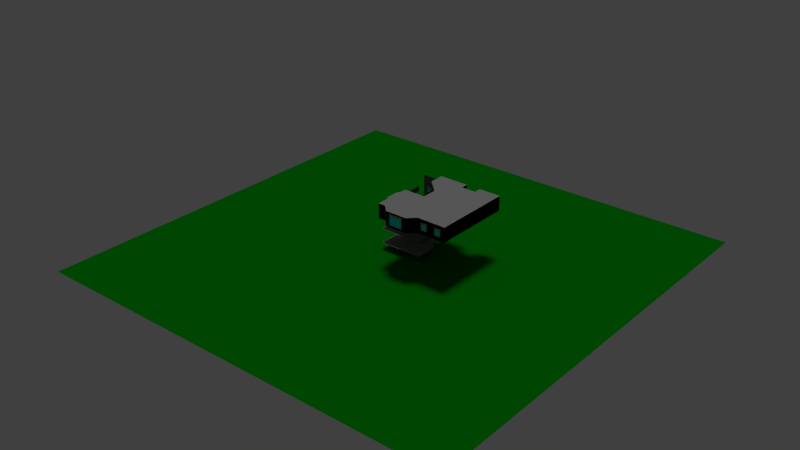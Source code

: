# Source: level_02_mockup.blend  (saved by Blender 2.78.0; exported with 4.5.12 LTS)
import bpy
from mathutils import Matrix  # noqa: F401  (used for matrix-valued properties, if any)

bpy.ops.wm.read_factory_settings(use_empty=True)
scene = bpy.context.scene
scene.name = 'Scene'

# ---- collections
col_collection_1 = bpy.data.collections.new('Collection 1'); scene.collection.children.link(col_collection_1)

# ---- materials (node trees are filled in below, after node groups)
mat_wall_01_material = bpy.data.materials.new('wall_01_material')
mat_wall_01_material.alpha_threshold = 0.0
mat_wall_01_material.use_transparent_shadow = False
mat_wall_01_material.diffuse_color = (0.2266, 0.2266, 0.2266, 1.0)
mat_wall_01_material.roughness = 0.5
mat_wall_01_material.specular_intensity = 0.0
mat_floor_02_material_001 = bpy.data.materials.new('floor_02_material.001')
mat_floor_02_material_001.alpha_threshold = 0.0
mat_floor_02_material_001.use_transparent_shadow = False
mat_floor_02_material_001.diffuse_color = (0.2462, 0.2462, 0.2462, 1.0)
mat_floor_02_material_001.roughness = 0.5
mat_floor_02_material_001.specular_intensity = 0.0
mat_door_01_material = bpy.data.materials.new('door_01_material')
mat_door_01_material.alpha_threshold = 0.0
mat_door_01_material.use_transparent_shadow = False
mat_door_01_material.diffuse_color = (0.3264, 0.1258, 0.0347, 1.0)
mat_door_01_material.roughness = 0.5
mat_door_01_material.specular_intensity = 0.0
mat_black_material = bpy.data.materials.new('black_material')
mat_black_material.alpha_threshold = 0.0
mat_black_material.use_transparent_shadow = False
mat_black_material.diffuse_color = (0.0, 0.0, 0.0, 1.0)
mat_black_material.roughness = 0.5
mat_black_material.specular_intensity = 0.0
mat_grass_01_material = bpy.data.materials.new('grass_01_material')
mat_grass_01_material.alpha_threshold = 0.0
mat_grass_01_material.use_transparent_shadow = False
mat_grass_01_material.diffuse_color = (0.0, 0.1626, 0.001403, 1.0)
mat_grass_01_material.roughness = 0.5
mat_grass_01_material.specular_intensity = 0.0
mat_floor_03_material = bpy.data.materials.new('floor_03_material')
mat_floor_03_material.alpha_threshold = 0.0
mat_floor_03_material.use_transparent_shadow = False
mat_floor_03_material.diffuse_color = (0.448, 0.2051, 0.03828, 1.0)
mat_floor_03_material.roughness = 0.5
mat_floor_03_material.specular_intensity = 0.0
mat_floor_06_material = bpy.data.materials.new('floor_06_material')
mat_floor_06_material.alpha_threshold = 0.0
mat_floor_06_material.use_transparent_shadow = False
mat_floor_06_material.diffuse_color = (0.8, 0.03107, 0.03107, 1.0)
mat_floor_06_material.roughness = 0.5
mat_floor_06_material.specular_intensity = 0.0
mat_floor_05_material = bpy.data.materials.new('floor_05_material')
mat_floor_05_material.alpha_threshold = 0.0
mat_floor_05_material.use_transparent_shadow = False
mat_floor_05_material.diffuse_color = (0.2428, 0.3677, 0.8, 1.0)
mat_floor_05_material.roughness = 0.5
mat_floor_05_material.specular_intensity = 0.0
mat_floor_02_material = bpy.data.materials.new('floor_02_material')
mat_floor_02_material.alpha_threshold = 0.0
mat_floor_02_material.use_transparent_shadow = False
mat_floor_02_material.diffuse_color = (0.8, 0.3514, 0.3806, 1.0)
mat_floor_02_material.roughness = 0.5
mat_floor_02_material.specular_intensity = 0.0
mat_window_01_material = bpy.data.materials.new('window_01_material')
mat_window_01_material.alpha_threshold = 0.0
mat_window_01_material.use_transparent_shadow = False
mat_window_01_material.diffuse_color = (0.1376, 0.07243, 0.008651, 1.0)
mat_window_01_material.roughness = 0.5
mat_window_01_material.specular_intensity = 0.0
mat_glass_01_material = bpy.data.materials.new('glass_01_material')
mat_glass_01_material.alpha_threshold = 0.0
mat_glass_01_material.use_transparent_shadow = False
mat_glass_01_material.diffuse_color = (0.0, 0.7846, 1.0, 1.0)
mat_glass_01_material.roughness = 0.5
mat_glass_01_material.specular_intensity = 0.0
mat_wall_03_material = bpy.data.materials.new('wall_03_material')
mat_wall_03_material.alpha_threshold = 0.0
mat_wall_03_material.use_transparent_shadow = False
mat_wall_03_material.diffuse_color = (0.05222, 0.05222, 0.05222, 1.0)
mat_wall_03_material.roughness = 0.5
mat_wall_03_material.specular_intensity = 0.0
mat_wall_02_material = bpy.data.materials.new('wall_02_material')
mat_wall_02_material.alpha_threshold = 0.0
mat_wall_02_material.use_transparent_shadow = False
mat_wall_02_material.diffuse_color = (0.1025, 0.1025, 0.1025, 1.0)
mat_wall_02_material.roughness = 0.5
mat_wall_02_material.specular_intensity = 0.0
mat_floor_01_material = bpy.data.materials.new('floor_01_material')
mat_floor_01_material.alpha_threshold = 0.0
mat_floor_01_material.use_transparent_shadow = False
mat_floor_01_material.diffuse_color = (0.02313, 0.05497, 0.01265, 1.0)
mat_floor_01_material.roughness = 0.5
mat_floor_01_material.specular_intensity = 0.0

# ---- material node trees

# ---- world
world_world = bpy.data.worlds.new('World'); scene.world = world_world
world_world.color = (0.05088, 0.05088, 0.05088)
world_world.use_sun_shadow = False
world_world.sun_shadow_jitter_overblur = 0.0
world_world.cycles.sampling_method = 'MANUAL'

# ---- lights
light_hemi_001 = bpy.data.lights.new('Hemi.001', 'SUN')
light_hemi_001.transmission_factor = 0.0
light_hemi_001.angle = 0.1993
light_hemi_001.energy = 0.5
light_hemi_001.shadow_buffer_clip_start = 0.5
light_hemi_001.shadow_soft_size = 0.1
light_hemi_001.shadow_cascade_max_distance = 1000.0
light_hemi = bpy.data.lights.new('Hemi', 'SUN')
light_hemi.transmission_factor = 0.0
light_hemi.angle = 0.1993
light_hemi.energy = 1.0
light_hemi.shadow_buffer_clip_start = 0.5
light_hemi.shadow_soft_size = 0.1
light_hemi.shadow_cascade_max_distance = 1000.0

# ---- meshes
me_plane_009 = bpy.data.meshes.new('Plane.009')
me_plane_009.from_pydata([(6.0, 1.5, 2.0), (6.0, 1.5, 1.8), (6.0, 0.5, 1.8), (6.0, 0.5, 2.0), (6.0, 2.0, 0.0), (6.0, 2.0, 2.0), (5.0, 6.0, 2.0), (1.0, 0.0, 0.0), (1.0, 2.0, 2.0), (-2.0, 0.0, 2.0), (-2.0, 0.0, 0.0), (-1.0, 4.0, 2.0), (-1.0, 4.0, 0.0), (-1.0, 6.0, 2.0), (-1.0, 6.0, 0.0), (3.0, 3.0, 0.0), (-2.0, -5.0, 2.0), (-2.0, -5.0, 0.0), (3.0, 2.0, 2.0), (3.0, 2.0, 0.0), (-1.0, -5.0, 0.0), (3.0, 5.0, 2.0), (3.0, 5.0, 0.0), (-1.0, -5.0, 2.0), (1.0, 0.0, 2.0), (2.0, 0.0, 2.0), (0.0, -6.0, 0.0), (0.0, -6.0, 2.0), (3.0, -6.0, 0.0), (3.0, -6.0, 2.0), (6.0, 1.5, 2.0), (4.0, -5.0, 0.0), (8.0, -1.0, 0.0), (8.0, -1.0, 2.0), (6.0, -1.0, 2.0), (6.0, -1.0, 0.0), (6.0, 1.5, 0.0), (5.0, 0.0, 0.0), (6.0, 0.5, 0.0), (4.0, -5.0, 2.0), (4.0, -3.0, 2.0), (3.0, -3.0, 0.0), (3.0, -3.0, 2.0), (2.0, -2.0, 2.0), (2.0, -2.0, 0.0), (2.0, 0.0, 0.0), (1.0, 2.0, 0.0), (5.0, 0.0, 2.0), (5.0, 6.0, 0.0), (5.0, 3.0, 0.0), (5.0, 3.0, 2.0), (3.0, 6.0, 0.0), (3.0, 6.0, 2.0), (4.0, -3.0, 0.0), (6.0, 0.0, 2.0), (6.0, 0.0, 0.0), (4.0, -1.0, 2.0), (4.0, -1.0, 0.0), (3.0, 3.0, 2.0), (5.0, 5.0, 0.0), (5.0, 5.0, 2.0), (6.0, 2.0, 0.0), (6.0, 2.0, 2.0), (8.0, 6.0, 2.0), (8.0, 6.0, 0.0), (6.0, 0.5, 2.0), (8.0, -5.0, 2.0), (8.0, -5.0, 0.0), (6.0, 0.0, 0.0), (6.0, 0.0, 2.0), (3.0, 4.5, 2.0), (3.0, 4.5, 1.8), (3.0, 3.5, 1.8), (3.0, 3.5, 2.0), (3.0, 5.0, 0.0), (3.0, 5.0, 2.0), (3.0, 4.5, 2.0), (3.0, 4.5, 0.0), (3.0, 3.5, 0.0), (3.0, 3.0, 2.0), (3.0, 3.0, 0.0), (3.0, 3.5, 2.0), (1.0, 1.5, 2.0), (1.0, 1.5, 1.8), (1.0, 0.5, 1.8), (1.0, 0.5, 2.0), (1.0, 2.0, 0.0), (1.0, 2.0, 2.0), (1.0, 1.5, 2.0), (1.0, 1.5, 0.0), (1.0, 0.5, 0.0), (1.0, 0.0, 2.0), (1.0, 0.0, 0.0), (1.0, 0.5, 2.0), (2.0, -0.5, 2.0), (2.0, -0.5, 1.8), (2.0, -1.5, 1.8), (2.0, -1.5, 2.0), (2.0, 0.0, 0.0), (2.0, 0.0, 2.0), (2.0, -0.5, 2.0), (2.0, -0.5, 0.0), (2.0, -1.5, 0.0), (2.0, -2.0, 2.0), (2.0, -2.0, 0.0), (2.0, -1.5, 2.0), (4.0, -1.5, 2.0), (4.0, -1.5, 1.8), (4.0, -2.5, 1.8), (4.0, -2.5, 2.0), (4.0, -1.0, 0.0), (4.0, -1.0, 2.0), (4.0, -1.5, 2.0), (4.0, -1.5, 0.0), (4.0, -2.5, 0.0), (4.0, -3.0, 2.0), (4.0, -3.0, 0.0), (4.0, -2.5, 2.0)], [], [(1, 2, 3, 0), (42, 40, 53, 41), (69, 47, 37, 68), (7, 10, 9, 24), (8, 11, 12, 46), (11, 13, 14, 12), (13, 52, 51, 14), (10, 17, 16, 9), (46, 19, 18, 8), (19, 15, 58, 18), (60, 6, 48, 59), (40, 39, 31, 53), (45, 7, 24, 25), (17, 20, 23, 16), (20, 26, 27, 23), (26, 28, 29, 27), (28, 31, 39, 29), (38, 55, 54, 65), (43, 42, 41, 44), (35, 32, 33, 34), (52, 21, 22, 51), (68, 35, 34, 69), (66, 39, 31, 67), (30, 5, 4, 36), (57, 37, 47, 56), (63, 33, 32, 64), (6, 63, 64, 48), (49, 15, 58, 50), (21, 60, 59, 22), (50, 62, 61, 49), (33, 66, 67, 32), (71, 72, 73, 70), (78, 80, 79, 81), (76, 75, 74, 77), (83, 84, 85, 82), (90, 92, 91, 93), (88, 87, 86, 89), (95, 96, 97, 94), (102, 104, 103, 105), (100, 99, 98, 101), (107, 108, 109, 106), (114, 116, 115, 117), (112, 111, 110, 113)])
me_plane_009.materials.append(mat_wall_01_material)
me_plane_009.use_remesh_preserve_volume = False
me_plane_009.use_remesh_preserve_attributes = False
me_plane_009.use_mirror_vertex_groups = False
me_plane_009.update()
me_plane_007 = bpy.data.meshes.new('Plane.007')
me_plane_007.from_pydata([(-7.0, 6.0, 0.0), (-8.0, 4.0, 0.0), (-8.0, 6.0, 0.0), (-3.0, 6.0, 0.0), (-4.0, 4.0, 0.0), (-3.0, 4.0, 0.0), (-5.0, 3.0, 0.0), (-5.0, 1.0, 0.0), (-1.0, -1.0, 0.0), (-1.0, 3.0, 0.0), (-4.0, 7.0, 0.0), (-4.0, 9.0, 0.0), (-6.0, 7.0, 0.0), (-6.0, 9.0, 0.0), (-4.0, 10.0, 0.0), (-1.0, 10.0, 0.0), (-3.0, 3.0, 0.0), (-8.0, 10.0, 0.0), (-10.0, 8.0, 0.0), (-10.0, 10.0, 0.0), (-6.0, 6.0, 0.0), (-6.0, 10.0, 0.0), (-11.0, -1.0, 0.0), (-11.0, 4.0, 0.0), (-10.0, -1.0, 0.0), (-10.0, 4.0, 0.0), (-9.0, -2.0, 0.0), (-6.0, -2.0, 0.0), (-7.0, 2.0, 0.0), (-6.0, 1.0, 0.0), (-9.0, 4.0, 0.0), (-7.0, 4.0, 0.0), (-5.0, -1.0, 0.0)], [], [(31, 1, 2, 0), (0, 20, 6, 31), (20, 12, 4, 6), (12, 10, 3, 4), (3, 5, 4), (6, 28, 31), (6, 7, 29, 28), (32, 6, 16, 8), (16, 9, 8), (6, 4, 5, 16), (10, 12, 13, 11), (11, 3, 10), (11, 14, 15, 3), (15, 9, 16, 3), (2, 18, 19, 17), (17, 21, 20, 2), (23, 25, 24, 22), (25, 30, 26, 24), (30, 28, 27, 26), (28, 29, 32, 27), (30, 31, 28), (29, 7, 32)])
me_plane_007.materials.append(mat_floor_02_material_001)
me_plane_007.use_remesh_preserve_volume = False
me_plane_007.use_remesh_preserve_attributes = False
me_plane_007.use_mirror_vertex_groups = False
me_plane_007.update()
me_plane_100 = bpy.data.meshes.new('Plane.100')
me_plane_100.from_pydata([(0.5, -0.125, 0.0), (0.5, 0.125, 0.0), (-0.5, -0.125, 0.0), (-0.5, 0.125, 0.0), (-0.5, -0.125, 1.8), (0.5, -0.125, 1.8), (0.5, 0.125, 1.8), (-0.5, 0.125, 1.8), (0.4, 0.125, 0.0), (-0.4, 0.125, 0.0), (0.4, 0.125, 1.71), (-0.4, 0.125, 1.71), (-0.4, -0.125, 0.0), (0.4, -0.125, 0.0), (-0.4, -0.125, 1.71), (0.4, -0.125, 1.71), (0.4, 0.075, 0.0), (-0.4, 0.075, 0.0), (0.4, 0.075, 1.71), (-0.4, 0.075, 1.71), (-0.4, -0.075, 0.0), (0.4, -0.075, 0.0), (-0.4, -0.075, 1.71), (0.4, -0.075, 1.71)], [], [(5, 6, 7, 4), (3, 2, 4, 7), (0, 1, 6, 5), (11, 10, 18, 19), (6, 1, 8, 10), (3, 7, 11, 9), (7, 6, 10, 11), (13, 15, 23, 21), (4, 2, 12, 14), (0, 5, 15, 13), (5, 4, 14, 15), (16, 17, 19, 18), (9, 11, 19, 17), (10, 8, 16, 18), (20, 21, 23, 22), (14, 12, 20, 22), (15, 14, 22, 23)])
me_plane_100.polygons.foreach_set('material_index', [0, 0, 0, 0, 0, 0, 0, 0, 0, 0, 0, 1, 0, 0, 1, 0, 0])
me_plane_100.materials.append(mat_door_01_material)
me_plane_100.materials.append(mat_black_material)
me_plane_100.use_remesh_preserve_volume = False
me_plane_100.use_remesh_preserve_attributes = False
me_plane_100.use_mirror_vertex_groups = False
me_plane_100.update()
me_plane_064 = bpy.data.meshes.new('Plane.064')
me_plane_064.from_pydata([(-30.0, -30.0, 0.0), (30.0, -30.0, 0.0), (-30.0, 30.0, 0.0), (30.0, 30.0, 0.0)], [], [(0, 1, 3, 2)])
me_plane_064.materials.append(mat_grass_01_material)
me_plane_064.use_remesh_preserve_volume = False
me_plane_064.use_remesh_preserve_attributes = False
me_plane_064.use_mirror_vertex_groups = False
me_plane_064.update()
me_plane_032 = bpy.data.meshes.new('Plane.032')
me_plane_032.from_pydata([(3.0, -6.0, 0.0), (3.0, -1.0, 0.0), (4.0, -6.0, 0.0), (4.0, -1.0, 0.0), (5.0, -7.0, 0.0), (8.0, -7.0, 0.0), (7.0, -3.0, 0.0), (8.0, -4.0, 0.0), (5.0, -1.0, 0.0), (7.0, -1.0, 0.0), (9.0, -6.0, 0.0), (9.0, -4.0, 0.0)], [], [(1, 0, 2, 3), (3, 2, 4, 8), (8, 4, 5, 6), (6, 5, 10, 7), (8, 6, 9), (7, 10, 11)])
me_plane_032.materials.append(mat_floor_03_material)
me_plane_032.use_remesh_preserve_volume = False
me_plane_032.use_remesh_preserve_attributes = False
me_plane_032.use_mirror_vertex_groups = False
me_plane_032.update()
me_plane_031 = bpy.data.meshes.new('Plane.031')
me_plane_031.from_pydata([(-2.0, -1.0, 0.0), (-2.0, 3.0, 0.0), (-4.0, 1.0, 0.0), (-4.0, 3.0, 0.0), (0.0, -1.0, 0.0), (0.0, 3.0, 0.0)], [], [(0, 1, 3, 2), (1, 0, 4, 5)])
me_plane_031.materials.append(mat_floor_06_material)
me_plane_031.use_remesh_preserve_volume = False
me_plane_031.use_remesh_preserve_attributes = False
me_plane_031.use_mirror_vertex_groups = False
me_plane_031.update()
me_plane_030 = bpy.data.meshes.new('Plane.030')
me_plane_030.from_pydata([(-3.0, 3.0, 0.0), (-3.0, 5.0, 0.0), (-5.0, 3.0, 0.0), (-5.0, 5.0, 0.0), (-2.0, 2.0, 0.0), (-3.0, 6.0, 0.0), (0.0, 6.0, 0.0), (-2.0, -1.0, 0.0), (0.0, -1.0, 0.0)], [], [(0, 1, 3, 2), (1, 0, 4), (1, 4, 6, 5), (6, 4, 7, 8)])
me_plane_030.materials.append(mat_floor_05_material)
me_plane_030.use_remesh_preserve_volume = False
me_plane_030.use_remesh_preserve_attributes = False
me_plane_030.use_mirror_vertex_groups = False
me_plane_030.update()
me_plane_028 = bpy.data.meshes.new('Plane.028')
me_plane_028.from_pydata([(-5.0, -1.0, 0.0), (-5.0, 3.0, 0.0), (-3.0, 3.0, 0.0), (-1.0, -1.0, 0.0), (-1.0, 3.0, 0.0), (-4.0, 4.0, 0.0), (-3.0, 4.0, 0.0)], [], [(0, 3, 2, 1), (2, 3, 4), (1, 2, 6, 5)])
me_plane_028.materials.append(mat_floor_02_material)
me_plane_028.use_remesh_preserve_volume = False
me_plane_028.use_remesh_preserve_attributes = False
me_plane_028.use_mirror_vertex_groups = False
me_plane_028.update()
me_plane_025 = bpy.data.meshes.new('Plane.025')
me_plane_025.from_pydata([(-0.5, -0.1, 0.0), (0.5, -0.1, 0.0), (-0.5, 0.1, 0.0), (0.5, 0.1, 0.0), (-0.5, 0.1, 1.0), (-0.5, -0.1, 1.0), (0.5, -0.1, 1.0), (0.5, 0.1, 1.0), (-0.4, -0.1, 0.1), (0.4, -0.1, 0.1), (-0.4, -0.1, 0.9), (0.4, -0.1, 0.9), (0.4, 0.1, 0.1), (-0.4, 0.1, 0.1), (0.4, 0.1, 0.9), (-0.4, 0.1, 0.9), (-0.4, -0.05, 0.1), (0.4, -0.05, 0.1), (-0.4, -0.05, 0.9), (0.4, -0.05, 0.9), (0.4, 0.05, 0.1), (-0.4, 0.05, 0.1), (0.4, 0.05, 0.9), (-0.4, 0.05, 0.9)], [], [(0, 2, 3, 1), (5, 6, 7, 4), (1, 3, 7, 6), (2, 0, 5, 4), (2, 4, 15, 13), (1, 6, 11, 9), (11, 10, 18, 19), (6, 5, 10, 11), (0, 1, 9, 8), (5, 0, 8, 10), (14, 12, 20, 22), (4, 7, 14, 15), (3, 2, 13, 12), (7, 3, 12, 14), (16, 17, 19, 18), (9, 11, 19, 17), (8, 9, 17, 16), (10, 8, 16, 18), (20, 21, 23, 22), (12, 13, 21, 20), (13, 15, 23, 21), (15, 14, 22, 23)])
me_plane_025.polygons.foreach_set('material_index', [0, 0, 0, 0, 0, 0, 0, 0, 0, 0, 0, 0, 0, 0, 1, 0, 0, 0, 1, 0, 0, 0])
me_plane_025.materials.append(mat_window_01_material)
me_plane_025.materials.append(mat_glass_01_material)
me_plane_025.use_remesh_preserve_volume = False
me_plane_025.use_remesh_preserve_attributes = False
me_plane_025.use_mirror_vertex_groups = False
me_plane_025.update()
me_plane_024 = bpy.data.meshes.new('Plane.024')
me_plane_024.from_pydata([(-0.5, -0.1, 0.0), (0.5, -0.1, 0.0), (-0.5, 0.1, 0.0), (0.5, 0.1, 0.0), (-0.5, 0.1, 1.0), (-0.5, -0.1, 1.0), (0.5, -0.1, 1.0), (0.5, 0.1, 1.0), (-0.4, -0.1, 0.1), (0.4, -0.1, 0.1), (-0.4, -0.1, 0.9), (0.4, -0.1, 0.9), (0.4, 0.1, 0.1), (-0.4, 0.1, 0.1), (0.4, 0.1, 0.9), (-0.4, 0.1, 0.9), (-0.4, -0.05, 0.1), (0.4, -0.05, 0.1), (-0.4, -0.05, 0.9), (0.4, -0.05, 0.9), (0.4, 0.05, 0.1), (-0.4, 0.05, 0.1), (0.4, 0.05, 0.9), (-0.4, 0.05, 0.9)], [], [(0, 2, 3, 1), (5, 6, 7, 4), (1, 3, 7, 6), (2, 0, 5, 4), (2, 4, 15, 13), (1, 6, 11, 9), (11, 10, 18, 19), (6, 5, 10, 11), (0, 1, 9, 8), (5, 0, 8, 10), (14, 12, 20, 22), (4, 7, 14, 15), (3, 2, 13, 12), (7, 3, 12, 14), (16, 17, 19, 18), (9, 11, 19, 17), (8, 9, 17, 16), (10, 8, 16, 18), (20, 21, 23, 22), (12, 13, 21, 20), (13, 15, 23, 21), (15, 14, 22, 23)])
me_plane_024.polygons.foreach_set('material_index', [0, 0, 0, 0, 0, 0, 0, 0, 0, 0, 0, 0, 0, 0, 1, 0, 0, 0, 1, 0, 0, 0])
me_plane_024.materials.append(mat_window_01_material)
me_plane_024.materials.append(mat_glass_01_material)
me_plane_024.use_remesh_preserve_volume = False
me_plane_024.use_remesh_preserve_attributes = False
me_plane_024.use_mirror_vertex_groups = False
me_plane_024.update()
me_plane_023 = bpy.data.meshes.new('Plane.023')
me_plane_023.from_pydata([(-0.5, -0.1, 0.0), (0.5, -0.1, 0.0), (-0.5, 0.1, 0.0), (0.5, 0.1, 0.0), (-0.5, 0.1, 1.0), (-0.5, -0.1, 1.0), (0.5, -0.1, 1.0), (0.5, 0.1, 1.0), (-0.4, -0.1, 0.1), (0.4, -0.1, 0.1), (-0.4, -0.1, 0.9), (0.4, -0.1, 0.9), (0.4, 0.1, 0.1), (-0.4, 0.1, 0.1), (0.4, 0.1, 0.9), (-0.4, 0.1, 0.9), (-0.4, -0.05, 0.1), (0.4, -0.05, 0.1), (-0.4, -0.05, 0.9), (0.4, -0.05, 0.9), (0.4, 0.05, 0.1), (-0.4, 0.05, 0.1), (0.4, 0.05, 0.9), (-0.4, 0.05, 0.9)], [], [(0, 2, 3, 1), (5, 6, 7, 4), (1, 3, 7, 6), (2, 0, 5, 4), (2, 4, 15, 13), (1, 6, 11, 9), (11, 10, 18, 19), (6, 5, 10, 11), (0, 1, 9, 8), (5, 0, 8, 10), (14, 12, 20, 22), (4, 7, 14, 15), (3, 2, 13, 12), (7, 3, 12, 14), (16, 17, 19, 18), (9, 11, 19, 17), (8, 9, 17, 16), (10, 8, 16, 18), (20, 21, 23, 22), (12, 13, 21, 20), (13, 15, 23, 21), (15, 14, 22, 23)])
me_plane_023.polygons.foreach_set('material_index', [0, 0, 0, 0, 0, 0, 0, 0, 0, 0, 0, 0, 0, 0, 1, 0, 0, 0, 1, 0, 0, 0])
me_plane_023.materials.append(mat_window_01_material)
me_plane_023.materials.append(mat_glass_01_material)
me_plane_023.use_remesh_preserve_volume = False
me_plane_023.use_remesh_preserve_attributes = False
me_plane_023.use_mirror_vertex_groups = False
me_plane_023.update()
me_plane_022 = bpy.data.meshes.new('Plane.022')
me_plane_022.from_pydata([(-0.5, -0.1, 0.0), (0.5, -0.1, 0.0), (-0.5, 0.1, 0.0), (0.5, 0.1, 0.0), (-0.5, 0.1, 1.0), (-0.5, -0.1, 1.0), (0.5, -0.1, 1.0), (0.5, 0.1, 1.0), (-0.4, -0.1, 0.1), (0.4, -0.1, 0.1), (-0.4, -0.1, 0.9), (0.4, -0.1, 0.9), (0.4, 0.1, 0.1), (-0.4, 0.1, 0.1), (0.4, 0.1, 0.9), (-0.4, 0.1, 0.9), (-0.4, -0.05, 0.1), (0.4, -0.05, 0.1), (-0.4, -0.05, 0.9), (0.4, -0.05, 0.9), (0.4, 0.05, 0.1), (-0.4, 0.05, 0.1), (0.4, 0.05, 0.9), (-0.4, 0.05, 0.9)], [], [(0, 2, 3, 1), (5, 6, 7, 4), (1, 3, 7, 6), (2, 0, 5, 4), (2, 4, 15, 13), (1, 6, 11, 9), (11, 10, 18, 19), (6, 5, 10, 11), (0, 1, 9, 8), (5, 0, 8, 10), (14, 12, 20, 22), (4, 7, 14, 15), (3, 2, 13, 12), (7, 3, 12, 14), (16, 17, 19, 18), (9, 11, 19, 17), (8, 9, 17, 16), (10, 8, 16, 18), (20, 21, 23, 22), (12, 13, 21, 20), (13, 15, 23, 21), (15, 14, 22, 23)])
me_plane_022.polygons.foreach_set('material_index', [0, 0, 0, 0, 0, 0, 0, 0, 0, 0, 0, 0, 0, 0, 1, 0, 0, 0, 1, 0, 0, 0])
me_plane_022.materials.append(mat_window_01_material)
me_plane_022.materials.append(mat_glass_01_material)
me_plane_022.use_remesh_preserve_volume = False
me_plane_022.use_remesh_preserve_attributes = False
me_plane_022.use_mirror_vertex_groups = False
me_plane_022.update()
me_plane_021 = bpy.data.meshes.new('Plane.021')
me_plane_021.from_pydata([(-0.5, -0.1, 0.0), (0.5, -0.1, 0.0), (-0.5, 0.1, 0.0), (0.5, 0.1, 0.0), (-0.5, 0.1, 1.0), (-0.5, -0.1, 1.0), (0.5, -0.1, 1.0), (0.5, 0.1, 1.0), (-0.4, -0.1, 0.1), (0.4, -0.1, 0.1), (-0.4, -0.1, 0.9), (0.4, -0.1, 0.9), (0.4, 0.1, 0.1), (-0.4, 0.1, 0.1), (0.4, 0.1, 0.9), (-0.4, 0.1, 0.9), (-0.4, -0.05, 0.1), (0.4, -0.05, 0.1), (-0.4, -0.05, 0.9), (0.4, -0.05, 0.9), (0.4, 0.05, 0.1), (-0.4, 0.05, 0.1), (0.4, 0.05, 0.9), (-0.4, 0.05, 0.9)], [], [(0, 2, 3, 1), (5, 6, 7, 4), (1, 3, 7, 6), (2, 0, 5, 4), (2, 4, 15, 13), (1, 6, 11, 9), (11, 10, 18, 19), (6, 5, 10, 11), (0, 1, 9, 8), (5, 0, 8, 10), (14, 12, 20, 22), (4, 7, 14, 15), (3, 2, 13, 12), (7, 3, 12, 14), (16, 17, 19, 18), (9, 11, 19, 17), (8, 9, 17, 16), (10, 8, 16, 18), (20, 21, 23, 22), (12, 13, 21, 20), (13, 15, 23, 21), (15, 14, 22, 23)])
me_plane_021.polygons.foreach_set('material_index', [0, 0, 0, 0, 0, 0, 0, 0, 0, 0, 0, 0, 0, 0, 1, 0, 0, 0, 1, 0, 0, 0])
me_plane_021.materials.append(mat_window_01_material)
me_plane_021.materials.append(mat_glass_01_material)
me_plane_021.use_remesh_preserve_volume = False
me_plane_021.use_remesh_preserve_attributes = False
me_plane_021.use_mirror_vertex_groups = False
me_plane_021.update()
me_plane_020 = bpy.data.meshes.new('Plane.020')
me_plane_020.from_pydata([(-0.5, -0.1, 0.0), (0.5, -0.1, 0.0), (-0.5, 0.1, 0.0), (0.5, 0.1, 0.0), (-0.5, 0.1, 1.0), (-0.5, -0.1, 1.0), (0.5, -0.1, 1.0), (0.5, 0.1, 1.0), (-0.4, -0.1, 0.1), (0.4, -0.1, 0.1), (-0.4, -0.1, 0.9), (0.4, -0.1, 0.9), (0.4, 0.1, 0.1), (-0.4, 0.1, 0.1), (0.4, 0.1, 0.9), (-0.4, 0.1, 0.9), (-0.4, -0.05, 0.1), (0.4, -0.05, 0.1), (-0.4, -0.05, 0.9), (0.4, -0.05, 0.9), (0.4, 0.05, 0.1), (-0.4, 0.05, 0.1), (0.4, 0.05, 0.9), (-0.4, 0.05, 0.9)], [], [(0, 2, 3, 1), (5, 6, 7, 4), (1, 3, 7, 6), (2, 0, 5, 4), (2, 4, 15, 13), (1, 6, 11, 9), (11, 10, 18, 19), (6, 5, 10, 11), (0, 1, 9, 8), (5, 0, 8, 10), (14, 12, 20, 22), (4, 7, 14, 15), (3, 2, 13, 12), (7, 3, 12, 14), (16, 17, 19, 18), (9, 11, 19, 17), (8, 9, 17, 16), (10, 8, 16, 18), (20, 21, 23, 22), (12, 13, 21, 20), (13, 15, 23, 21), (15, 14, 22, 23)])
me_plane_020.polygons.foreach_set('material_index', [0, 0, 0, 0, 0, 0, 0, 0, 0, 0, 0, 0, 0, 0, 1, 0, 0, 0, 1, 0, 0, 0])
me_plane_020.materials.append(mat_window_01_material)
me_plane_020.materials.append(mat_glass_01_material)
me_plane_020.use_remesh_preserve_volume = False
me_plane_020.use_remesh_preserve_attributes = False
me_plane_020.use_mirror_vertex_groups = False
me_plane_020.update()
me_plane_019 = bpy.data.meshes.new('Plane.019')
me_plane_019.from_pydata([(-0.5, -0.1, 0.0), (0.5, -0.1, 0.0), (-0.5, 0.1, 0.0), (0.5, 0.1, 0.0), (-0.5, 0.1, 1.0), (-0.5, -0.1, 1.0), (0.5, -0.1, 1.0), (0.5, 0.1, 1.0), (-0.4, -0.1, 0.1), (0.4, -0.1, 0.1), (-0.4, -0.1, 0.9), (0.4, -0.1, 0.9), (0.4, 0.1, 0.1), (-0.4, 0.1, 0.1), (0.4, 0.1, 0.9), (-0.4, 0.1, 0.9), (-0.4, -0.05, 0.1), (0.4, -0.05, 0.1), (-0.4, -0.05, 0.9), (0.4, -0.05, 0.9), (0.4, 0.05, 0.1), (-0.4, 0.05, 0.1), (0.4, 0.05, 0.9), (-0.4, 0.05, 0.9)], [], [(0, 2, 3, 1), (5, 6, 7, 4), (1, 3, 7, 6), (2, 0, 5, 4), (2, 4, 15, 13), (1, 6, 11, 9), (11, 10, 18, 19), (6, 5, 10, 11), (0, 1, 9, 8), (5, 0, 8, 10), (14, 12, 20, 22), (4, 7, 14, 15), (3, 2, 13, 12), (7, 3, 12, 14), (16, 17, 19, 18), (9, 11, 19, 17), (8, 9, 17, 16), (10, 8, 16, 18), (20, 21, 23, 22), (12, 13, 21, 20), (13, 15, 23, 21), (15, 14, 22, 23)])
me_plane_019.polygons.foreach_set('material_index', [0, 0, 0, 0, 0, 0, 0, 0, 0, 0, 0, 0, 0, 0, 1, 0, 0, 0, 1, 0, 0, 0])
me_plane_019.materials.append(mat_window_01_material)
me_plane_019.materials.append(mat_glass_01_material)
me_plane_019.use_remesh_preserve_volume = False
me_plane_019.use_remesh_preserve_attributes = False
me_plane_019.use_mirror_vertex_groups = False
me_plane_019.update()
me_plane_018 = bpy.data.meshes.new('Plane.018')
me_plane_018.from_pydata([(-0.5, -0.1, 0.0), (0.5, -0.1, 0.0), (-0.5, 0.1, 0.0), (0.5, 0.1, 0.0), (-0.5, 0.1, 1.0), (-0.5, -0.1, 1.0), (0.5, -0.1, 1.0), (0.5, 0.1, 1.0), (-0.4, -0.1, 0.1), (0.4, -0.1, 0.1), (-0.4, -0.1, 0.9), (0.4, -0.1, 0.9), (0.4, 0.1, 0.1), (-0.4, 0.1, 0.1), (0.4, 0.1, 0.9), (-0.4, 0.1, 0.9), (-0.4, -0.05, 0.1), (0.4, -0.05, 0.1), (-0.4, -0.05, 0.9), (0.4, -0.05, 0.9), (0.4, 0.05, 0.1), (-0.4, 0.05, 0.1), (0.4, 0.05, 0.9), (-0.4, 0.05, 0.9)], [], [(0, 2, 3, 1), (5, 6, 7, 4), (1, 3, 7, 6), (2, 0, 5, 4), (2, 4, 15, 13), (1, 6, 11, 9), (11, 10, 18, 19), (6, 5, 10, 11), (0, 1, 9, 8), (5, 0, 8, 10), (14, 12, 20, 22), (4, 7, 14, 15), (3, 2, 13, 12), (7, 3, 12, 14), (16, 17, 19, 18), (9, 11, 19, 17), (8, 9, 17, 16), (10, 8, 16, 18), (20, 21, 23, 22), (12, 13, 21, 20), (13, 15, 23, 21), (15, 14, 22, 23)])
me_plane_018.polygons.foreach_set('material_index', [0, 0, 0, 0, 0, 0, 0, 0, 0, 0, 0, 0, 0, 0, 1, 0, 0, 0, 1, 0, 0, 0])
me_plane_018.materials.append(mat_window_01_material)
me_plane_018.materials.append(mat_glass_01_material)
me_plane_018.use_remesh_preserve_volume = False
me_plane_018.use_remesh_preserve_attributes = False
me_plane_018.use_mirror_vertex_groups = False
me_plane_018.update()
me_plane_017 = bpy.data.meshes.new('Plane.017')
me_plane_017.from_pydata([(-0.5, -0.1, 0.0), (0.5, -0.1, 0.0), (-0.5, 0.1, 0.0), (0.5, 0.1, 0.0), (-0.5, 0.1, 1.0), (-0.5, -0.1, 1.0), (0.5, -0.1, 1.0), (0.5, 0.1, 1.0), (-0.4, -0.1, 0.1), (0.4, -0.1, 0.1), (-0.4, -0.1, 0.9), (0.4, -0.1, 0.9), (0.4, 0.1, 0.1), (-0.4, 0.1, 0.1), (0.4, 0.1, 0.9), (-0.4, 0.1, 0.9), (-0.4, -0.05, 0.1), (0.4, -0.05, 0.1), (-0.4, -0.05, 0.9), (0.4, -0.05, 0.9), (0.4, 0.05, 0.1), (-0.4, 0.05, 0.1), (0.4, 0.05, 0.9), (-0.4, 0.05, 0.9)], [], [(0, 2, 3, 1), (5, 6, 7, 4), (1, 3, 7, 6), (2, 0, 5, 4), (2, 4, 15, 13), (1, 6, 11, 9), (11, 10, 18, 19), (6, 5, 10, 11), (0, 1, 9, 8), (5, 0, 8, 10), (14, 12, 20, 22), (4, 7, 14, 15), (3, 2, 13, 12), (7, 3, 12, 14), (16, 17, 19, 18), (9, 11, 19, 17), (8, 9, 17, 16), (10, 8, 16, 18), (20, 21, 23, 22), (12, 13, 21, 20), (13, 15, 23, 21), (15, 14, 22, 23)])
me_plane_017.polygons.foreach_set('material_index', [0, 0, 0, 0, 0, 0, 0, 0, 0, 0, 0, 0, 0, 0, 1, 0, 0, 0, 1, 0, 0, 0])
me_plane_017.materials.append(mat_window_01_material)
me_plane_017.materials.append(mat_glass_01_material)
me_plane_017.use_remesh_preserve_volume = False
me_plane_017.use_remesh_preserve_attributes = False
me_plane_017.use_mirror_vertex_groups = False
me_plane_017.update()
me_plane_016 = bpy.data.meshes.new('Plane.016')
me_plane_016.from_pydata([(-1.5, -0.1, 0.0), (0.5, -0.1, 0.0), (-1.5, 0.1, 0.0), (0.5, 0.1, 0.0), (-1.5, 0.1, 1.5), (-1.5, -0.1, 1.5), (0.5, -0.1, 1.5), (0.5, 0.1, 1.5), (-1.4, -0.1, 0.1), (0.4, -0.1, 0.1), (-1.4, -0.1, 1.4), (0.4, -0.1, 1.4), (0.4, 0.1, 0.1), (-1.4, 0.1, 0.1), (0.4, 0.1, 1.4), (-1.4, 0.1, 1.4), (-1.4, -0.05, 0.1), (0.4, -0.05, 0.1), (-1.4, -0.05, 1.4), (0.4, -0.05, 1.4), (0.4, 0.05, 0.1), (-1.4, 0.05, 0.1), (0.4, 0.05, 1.4), (-1.4, 0.05, 1.4)], [], [(0, 2, 3, 1), (5, 6, 7, 4), (1, 3, 7, 6), (2, 0, 5, 4), (2, 4, 15, 13), (1, 6, 11, 9), (11, 10, 18, 19), (6, 5, 10, 11), (0, 1, 9, 8), (5, 0, 8, 10), (14, 12, 20, 22), (4, 7, 14, 15), (3, 2, 13, 12), (7, 3, 12, 14), (16, 17, 19, 18), (9, 11, 19, 17), (8, 9, 17, 16), (10, 8, 16, 18), (20, 21, 23, 22), (12, 13, 21, 20), (13, 15, 23, 21), (15, 14, 22, 23)])
me_plane_016.polygons.foreach_set('material_index', [0, 0, 0, 0, 0, 0, 0, 0, 0, 0, 0, 0, 0, 0, 1, 0, 0, 0, 1, 0, 0, 0])
me_plane_016.materials.append(mat_window_01_material)
me_plane_016.materials.append(mat_glass_01_material)
me_plane_016.use_remesh_preserve_volume = False
me_plane_016.use_remesh_preserve_attributes = False
me_plane_016.use_mirror_vertex_groups = False
me_plane_016.update()
me_plane_003 = bpy.data.meshes.new('Plane.003')
me_plane_003.from_pydata([(-1.0, 4.0, -5.0), (-3.0, 4.0, -5.0), (-1.0, 5.0, -5.0), (-3.0, 5.0, -5.0), (-2.0, 2.0, -4.0), (-2.0, 4.0, -5.0), (-2.0, 5.0, -5.0), (-5.0, -1.0, -4.0), (-2.0, -1.0, -4.0), (-1.0, 4.0, -4.0), (-3.0, 2.0, -6.0), (-1.0, 2.0, -2.0), (-1.0, 4.0, -3.0), (-3.0, 4.0, -3.0), (-1.0, 5.0, -3.0), (-3.0, 5.0, -3.0), (-2.0, 4.0, -3.0), (-3.0, -1.0, -4.0), (1.0, 2.0, -4.0), (-1.0, 2.0, -4.0), (-3.0, 2.0, -4.0), (1.0, -1.0, -4.0), (-1.0, 2.0, 0.0), (-1.0, 4.0, -1.0), (-3.0, 4.0, -1.0), (-2.0, 2.0, 0.0), (-2.0, 4.0, -1.0), (-2.0, 5.0, -1.0), (-1.0, -1.0, -4.0), (-3.0, 2.0, -2.0), (-1.0, 0.0, 0.0), (1.0, 0.0, 0.0), (1.0, 2.0, 0.0), (-3.0, 0.0, 0.0), (-3.0, 2.0, 0.0), (-1.0, 4.0, 0.0), (-2.0, 0.0, 0.0), (-5.0, 0.0, 0.0), (-5.0, 2.0, 0.0), (-3.0, 4.0, 0.0), (-2.0, 2.0, -2.0), (-1.0, -1.0, -2.0), (1.0, -1.0, -2.0), (1.0, 2.0, -2.0), (-3.0, -1.0, -2.0), (-1.0, 4.0, -2.0), (-2.0, -1.0, -2.0), (-5.0, -1.0, -2.0), (-5.0, 2.0, -2.0), (-3.0, 4.0, -2.0), (-5.0, 2.0, -4.0), (-3.0, 4.0, -4.0), (-5.0, -1.0, -6.0), (-2.0, -1.0, -6.0), (-3.0, -1.0, -6.0), (1.0, 2.0, -6.0), (1.0, -1.0, -6.0), (-1.0, -1.0, -6.0), (-2.0, 2.0, -6.0), (-5.0, 2.0, -6.0), (-3.0, 4.0, -6.0), (-2.0, 4.0, -7.0), (-1.0, 4.0, -7.0), (-2.0, 6.0, -7.0), (-1.0, 6.0, -7.0), (-3.0, 4.0, -7.0), (-3.0, 6.0, -7.0), (-2.0, 2.0, -7.0), (-1.0, 2.0, -7.0), (-3.0, 2.0, -7.0), (-1.0, 4.0, -6.0), (-1.0, 2.0, -6.0), (-2.0, 6.0, -6.0), (-1.0, 6.0, -6.0), (-3.0, 6.0, -6.0), (-1.0, 6.0, -5.0), (-3.0, 6.0, -5.0), (-2.0, 6.0, -5.0), (-2.0, 5.0, -3.0), (-1.0, 5.0, -1.0), (-3.0, 5.0, -1.0), (-1.0, 5.0, 1.0), (-3.0, 5.0, 1.0), (-2.0, 5.0, 1.0), (-1.0, 5.0, 2.0), (-3.0, 5.0, 2.0), (-2.0, 5.0, 2.0), (-1.0, 2.0, 0.75), (-2.0, 2.0, 0.75), (-3.0, 2.0, 0.75), (-1.0, 4.0, 0.75), (-3.0, 4.0, 0.75), (-1.0, 4.0, -3.25), (-1.0, 2.0, -3.25), (-1.0, 2.0, -1.25), (-1.0, 4.0, -1.25), (-1.0, 4.0, -5.25), (-1.0, 2.0, -5.25)], [], [(4, 19, 0, 5), (5, 0, 2, 6), (1, 5, 6, 3), (5, 1, 10, 58), (51, 20, 50), (17, 20, 50, 7), (40, 11, 12, 16), (16, 12, 14, 78), (13, 16, 78, 15), (16, 13, 20, 4), (28, 19, 4, 8), (19, 18, 9), (25, 22, 23, 26), (26, 23, 79, 27), (24, 26, 27, 80), (26, 24, 29, 40), (8, 4, 20, 17), (28, 21, 18, 19), (30, 31, 32, 22), (36, 25, 34, 33), (22, 32, 35), (30, 22, 25, 36), (33, 34, 38, 37), (39, 34, 38), (41, 42, 43, 11), (46, 40, 29, 44), (11, 43, 45), (41, 11, 40, 46), (44, 29, 48, 47), (49, 29, 48), (60, 10, 59), (54, 10, 59, 52), (57, 71, 58, 53), (71, 55, 70), (53, 58, 10, 54), (57, 56, 55, 71), (58, 71, 62, 61), (61, 62, 64, 63), (61, 63, 66, 65), (61, 65, 69, 67), (62, 61, 67, 68), (67, 69, 10, 58), (68, 67, 58, 71), (62, 68, 71, 70), (64, 62, 70, 73), (69, 65, 60, 10), (65, 66, 74, 60), (66, 63, 72, 74), (63, 64, 73, 72), (74, 72, 77, 76), (72, 73, 75, 77), (6, 2, 75, 77), (3, 6, 77, 76), (2, 6, 78, 14), (6, 3, 15, 78), (14, 78, 27, 79), (78, 15, 80, 27), (79, 27, 83, 81), (27, 80, 82, 83), (81, 83, 86, 84), (83, 82, 85, 86), (34, 39, 91, 89), (22, 35, 90, 87), (34, 25, 88, 89), (23, 35, 22), (20, 13, 51), (0, 19, 9), (29, 24, 49), (12, 11, 45), (1, 60, 10), (9, 19, 93, 92), (45, 11, 94, 95), (70, 71, 97, 96)])
me_plane_003.polygons.foreach_set('material_index', [0, 0, 0, 0, 0, 0, 0, 0, 0, 0, 0, 0, 0, 0, 0, 0, 0, 0, 0, 0, 0, 0, 0, 0, 0, 0, 0, 0, 0, 0, 0, 0, 0, 0, 0, 0, 0, 0, 0, 0, 0, 0, 0, 0, 0, 0, 0, 1, 1, 1, 1, 1, 1, 2, 2, 2, 2, 2, 2, 2, 2, 2, 2, 2, 2, 2, 2, 2, 2, 2, 2, 2, 2])
me_plane_003.materials.append(mat_floor_02_material_001)
me_plane_003.materials.append(mat_wall_03_material)
me_plane_003.materials.append(mat_wall_02_material)
me_plane_003.use_remesh_preserve_volume = False
me_plane_003.use_remesh_preserve_attributes = False
me_plane_003.use_mirror_vertex_groups = False
me_plane_003.update()
me_plane_001 = bpy.data.meshes.new('Plane.001')
me_plane_001.from_pydata([(6.0, 1.5, 2.0), (6.0, 1.5, 1.8), (6.0, 0.5, 1.8), (6.0, 0.5, 2.0), (6.0, 2.0, 0.0), (6.0, 2.0, 2.0), (5.0, 6.0, 2.0), (1.0, 0.0, 0.0), (1.0, 2.0, 2.0), (-2.0, 0.0, 2.0), (-2.0, 0.0, 0.0), (-1.0, 4.0, 2.0), (-1.0, 4.0, 0.0), (-1.0, 6.0, 2.0), (-1.0, 6.0, 0.0), (3.0, 3.0, 0.0), (-2.0, -5.0, 2.0), (-2.0, -5.0, 0.0), (3.0, 2.0, 2.0), (3.0, 2.0, 0.0), (-1.0, -5.0, 0.0), (3.0, 5.0, 2.0), (3.0, 5.0, 0.0), (-1.0, -5.0, 2.0), (1.0, 0.0, 2.0), (2.0, 0.0, 2.0), (0.0, -6.0, 0.0), (0.0, -6.0, 2.0), (3.0, -6.0, 0.0), (3.0, -6.0, 2.0), (6.0, 1.5, 2.0), (4.0, -5.0, 0.0), (8.0, -1.0, 0.0), (8.0, -1.0, 2.0), (6.0, -1.0, 2.0), (6.0, -1.0, 0.0), (6.0, 1.5, 0.0), (5.0, 0.0, 0.0), (6.0, 0.5, 0.0), (4.0, -5.0, 2.0), (4.0, -3.0, 2.0), (3.0, -3.0, 0.0), (3.0, -3.0, 2.0), (2.0, -2.0, 2.0), (2.0, -2.0, 0.0), (2.0, 0.0, 0.0), (1.0, 2.0, 0.0), (5.0, 0.0, 2.0), (5.0, 6.0, 0.0), (5.0, 3.0, 0.0), (5.0, 3.0, 2.0), (3.0, 6.0, 0.0), (3.0, 6.0, 2.0), (4.0, -3.0, 0.0), (6.0, 0.0, 2.0), (6.0, 0.0, 0.0), (4.0, -1.0, 2.0), (4.0, -1.0, 0.0), (3.0, 3.0, 2.0), (5.0, 5.0, 0.0), (5.0, 5.0, 2.0), (6.0, 2.0, 0.0), (6.0, 2.0, 2.0), (8.0, 6.0, 2.0), (8.0, 6.0, 0.0), (6.0, 0.5, 2.0), (8.0, -5.0, 2.0), (8.0, -5.0, 0.0), (6.0, 0.0, 0.0), (6.0, 0.0, 2.0), (3.0, 4.5, 2.0), (3.0, 4.5, 1.8), (3.0, 3.5, 1.8), (3.0, 3.5, 2.0), (3.0, 5.0, 0.0), (3.0, 5.0, 2.0), (3.0, 4.5, 2.0), (3.0, 4.5, 0.0), (3.0, 3.5, 0.0), (3.0, 3.0, 2.0), (3.0, 3.0, 0.0), (3.0, 3.5, 2.0), (1.0, 1.5, 2.0), (1.0, 1.5, 1.8), (1.0, 0.5, 1.8), (1.0, 0.5, 2.0), (1.0, 2.0, 0.0), (1.0, 2.0, 2.0), (1.0, 1.5, 2.0), (1.0, 1.5, 0.0), (1.0, 0.5, 0.0), (1.0, 0.0, 2.0), (1.0, 0.0, 0.0), (1.0, 0.5, 2.0), (2.0, -0.5, 2.0), (2.0, -0.5, 1.8), (2.0, -1.5, 1.8), (2.0, -1.5, 2.0), (2.0, 0.0, 0.0), (2.0, 0.0, 2.0), (2.0, -0.5, 2.0), (2.0, -0.5, 0.0), (2.0, -1.5, 0.0), (2.0, -2.0, 2.0), (2.0, -2.0, 0.0), (2.0, -1.5, 2.0), (4.0, -1.5, 2.0), (4.0, -1.5, 1.8), (4.0, -2.5, 1.8), (4.0, -2.5, 2.0), (4.0, -1.0, 0.0), (4.0, -1.0, 2.0), (4.0, -1.5, 2.0), (4.0, -1.5, 0.0), (4.0, -2.5, 0.0), (4.0, -3.0, 2.0), (4.0, -3.0, 0.0), (4.0, -2.5, 2.0)], [], [(1, 0, 3, 2), (42, 41, 53, 40), (69, 68, 37, 47), (7, 24, 9, 10), (8, 46, 12, 11), (11, 12, 14, 13), (13, 14, 51, 52), (10, 9, 16, 17), (46, 8, 18, 19), (19, 18, 58, 15), (60, 59, 48, 6), (40, 53, 31, 39), (45, 25, 24, 7), (17, 16, 23, 20), (20, 23, 27, 26), (26, 27, 29, 28), (28, 29, 39, 31), (38, 65, 54, 55), (43, 44, 41, 42), (35, 34, 33, 32), (52, 51, 22, 21), (68, 69, 34, 35), (66, 67, 31, 39), (30, 36, 4, 5), (57, 56, 47, 37), (63, 64, 32, 33), (6, 48, 64, 63), (49, 50, 58, 15), (21, 22, 59, 60), (50, 49, 61, 62), (33, 32, 67, 66), (71, 70, 73, 72), (78, 81, 79, 80), (76, 77, 74, 75), (83, 82, 85, 84), (90, 93, 91, 92), (88, 89, 86, 87), (95, 94, 97, 96), (102, 105, 103, 104), (100, 101, 98, 99), (107, 106, 109, 108), (114, 117, 115, 116), (112, 113, 110, 111)])
me_plane_001.materials.append(mat_wall_01_material)
me_plane_001.use_remesh_preserve_volume = False
me_plane_001.use_remesh_preserve_attributes = False
me_plane_001.use_mirror_vertex_groups = False
me_plane_001.update()
me_plane = bpy.data.meshes.new('Plane')
me_plane.from_pydata([(-1.0, 0.0, 0.0), (-1.0, 2.0, 0.0), (-2.0, 0.0, 0.0), (-2.0, 2.0, 0.0), (0.0, 2.0, 0.0), (0.0, 3.0, 0.0), (3.0, 2.0, 0.0), (2.0, 3.0, 0.0), (2.0, 0.0, 0.0), (3.0, 0.0, 0.0), (-1.0, -2.0, 0.0), (1.0, -1.0, 0.0), (0.0, -3.0, 0.0), (1.0, -3.0, 0.0)], [], [(0, 1, 3, 2), (1, 0, 11, 4), (4, 11, 8, 5), (5, 8, 6, 7), (6, 8, 9), (11, 0, 10), (11, 10, 12, 13)])
me_plane.materials.append(mat_floor_01_material)
me_plane.use_remesh_preserve_volume = False
me_plane.use_remesh_preserve_attributes = False
me_plane.use_mirror_vertex_groups = False
me_plane.update()

# ---- objects
ob_plane_004 = bpy.data.objects.new('Plane.004', me_plane_009)
ob_plane_007 = bpy.data.objects.new('Plane.007', me_plane_007)
ob_plane_052 = bpy.data.objects.new('Plane.052', me_plane_100)
ob_plane_057 = bpy.data.objects.new('Plane.057', me_plane_064)
ob_plane_027 = bpy.data.objects.new('Plane.027', me_plane_032)
ob_plane_026 = bpy.data.objects.new('Plane.026', me_plane_031)
ob_plane_025 = bpy.data.objects.new('Plane.025', me_plane_030)
ob_plane_023 = bpy.data.objects.new('Plane.023', me_plane_028)
ob_plane_020 = bpy.data.objects.new('Plane.020', me_plane_025)
ob_plane_019 = bpy.data.objects.new('Plane.019', me_plane_024)
ob_plane_018 = bpy.data.objects.new('Plane.018', me_plane_023)
ob_plane_017 = bpy.data.objects.new('Plane.017', me_plane_022)
ob_plane_016 = bpy.data.objects.new('Plane.016', me_plane_021)
ob_plane_015 = bpy.data.objects.new('Plane.015', me_plane_020)
ob_plane_014 = bpy.data.objects.new('Plane.014', me_plane_019)
ob_plane_013 = bpy.data.objects.new('Plane.013', me_plane_018)
ob_plane_012 = bpy.data.objects.new('Plane.012', me_plane_017)
ob_plane_002 = bpy.data.objects.new('Plane.002', me_plane_016)
ob_plane_003 = bpy.data.objects.new('Plane.003', me_plane_003)
ob_plane_001 = bpy.data.objects.new('Plane.001', me_plane_001)
ob_plane = bpy.data.objects.new('Plane', me_plane)
ob_bottom_light = bpy.data.objects.new('bottom_light', light_hemi_001)
ob_top_height = bpy.data.objects.new('top_height', light_hemi)

# ---- transforms, parenting, visibility, modifiers, constraints
ob_plane_004.location = (2.0, 1.0, 0.0)
ob_plane_004.lineart.crease_threshold = 0.0
ob_plane_007.location = (11.0, -3.0, 2.0)
ob_plane_007.lineart.crease_threshold = 0.0
ob_plane_052.location = (0.0, 7.0, -7.0)
ob_plane_052.lineart.crease_threshold = 0.0
ob_plane_057.location = (0.0, 0.0, -7.019)
ob_plane_057.lineart.crease_threshold = 0.0
ob_plane_027.location = (-3.0, 2.0, 0.0)
ob_plane_027.lineart.crease_threshold = 0.0
ob_plane_026.location = (5.0, 4.0, 0.0)
ob_plane_026.lineart.crease_threshold = 0.0
ob_plane_025.location = (10.0, 1.0, 0.0)
ob_plane_025.lineart.crease_threshold = 0.0
ob_plane_023.location = (11.0, -3.0, 0.0)
ob_plane_023.lineart.crease_threshold = 0.0
ob_plane_020.location = (0.0, 6.0, -4.5)
ob_plane_020.lineart.crease_threshold = 0.0
ob_plane_019.location = (0.0, 6.0, -2.5)
ob_plane_019.lineart.crease_threshold = 0.0
ob_plane_018.location = (0.0, 6.0, -0.5)
ob_plane_018.lineart.crease_threshold = 0.0
ob_plane_017.location = (4.0, 7.0, 0.5)
ob_plane_017.lineart.crease_threshold = 0.0
ob_plane_016.location = (8.5, 7.118, 0.4104)
ob_plane_016.lineart.crease_threshold = 0.0
ob_plane_015.location = (6.0, 6.0, 0.5)
ob_plane_015.lineart.crease_threshold = 0.0
ob_plane_014.location = (2.0, 7.0, 0.5)
ob_plane_014.lineart.crease_threshold = 0.0
ob_plane_013.location = (9.0, -4.0, 0.5)
ob_plane_013.lineart.crease_threshold = 0.0
ob_plane_012.location = (7.0, -4.0, 0.5)
ob_plane_012.lineart.crease_threshold = 0.0
ob_plane_002.location = (4.0, -5.0, 0.25)
ob_plane_002.lineart.crease_threshold = 0.0
ob_plane_003.location = (2.0, 1.0, 0.0)
ob_plane_003.lineart.crease_threshold = 0.0
ob_plane_001.location = (2.0, 1.0, 0.0)
ob_plane_001.lineart.crease_threshold = 0.0
ob_plane.location = (5.0, 1.0, 0.0)
ob_plane.lineart.crease_threshold = 0.0
ob_bottom_light.location = (0.0, 0.0, -100.0)
ob_bottom_light.rotation_euler = (0.0, 3.142, 0.0)
ob_bottom_light.hide_viewport = True
ob_bottom_light.hide_select = True
ob_bottom_light.lineart.crease_threshold = 0.0
ob_top_height.location = (0.0, 0.0, 100.0)
ob_top_height.hide_viewport = True
ob_top_height.hide_select = True
ob_top_height.lineart.crease_threshold = 0.0

# ---- collection membership
col_collection_1.objects.link(ob_plane_004)
col_collection_1.objects.link(ob_plane_007)
col_collection_1.objects.link(ob_plane_052)
col_collection_1.objects.link(ob_plane_057)
col_collection_1.objects.link(ob_plane_027)
col_collection_1.objects.link(ob_plane_026)
col_collection_1.objects.link(ob_plane_025)
col_collection_1.objects.link(ob_plane_023)
col_collection_1.objects.link(ob_plane_020)
col_collection_1.objects.link(ob_plane_019)
col_collection_1.objects.link(ob_plane_018)
col_collection_1.objects.link(ob_plane_017)
col_collection_1.objects.link(ob_plane_016)
col_collection_1.objects.link(ob_plane_015)
col_collection_1.objects.link(ob_plane_014)
col_collection_1.objects.link(ob_plane_013)
col_collection_1.objects.link(ob_plane_012)
col_collection_1.objects.link(ob_plane_002)
col_collection_1.objects.link(ob_plane_003)
col_collection_1.objects.link(ob_plane_001)
col_collection_1.objects.link(ob_plane)
col_collection_1.objects.link(ob_bottom_light)
col_collection_1.objects.link(ob_top_height)

# ---- scene / render settings (as saved in the file)
scene.frame_start = 1; scene.frame_end = 250; scene.frame_set(1)
scene.render.engine = 'BLENDER_EEVEE_NEXT'
scene.render.resolution_percentage = 50
scene.render.dither_intensity = 0.0
scene.cycles.use_denoising = False
scene.cycles.samples = 128
scene.cycles.sampling_pattern = 'TABULATED_SOBOL'
scene.cycles.light_sampling_threshold = 0.0
scene.cycles.use_adaptive_sampling = False
scene.cycles.use_light_tree = False
scene.cycles.blur_glossy = 0.0
scene.cycles.sample_clamp_indirect = 0.0
scene.view_settings.view_transform = 'Standard'
bpy.context.view_layer.update()

# ---- added for rendering (the .blend has no active camera): camera
cam_auto = bpy.data.cameras.new('AutoCamera')
cam_auto.lens = 50.0
cam_auto.sensor_width = 36.0
cam_auto.clip_end = 1385.57
ob_auto_camera = bpy.data.objects.new('AutoCamera', cam_auto)
scene.collection.objects.link(ob_auto_camera)
ob_auto_camera.location = (78.9501, -94.7402, 60.6506)
ob_auto_camera.rotation_euler = (1.09748, -7.21219e-08, 0.694738)
scene.camera = ob_auto_camera
bpy.context.view_layer.update()
